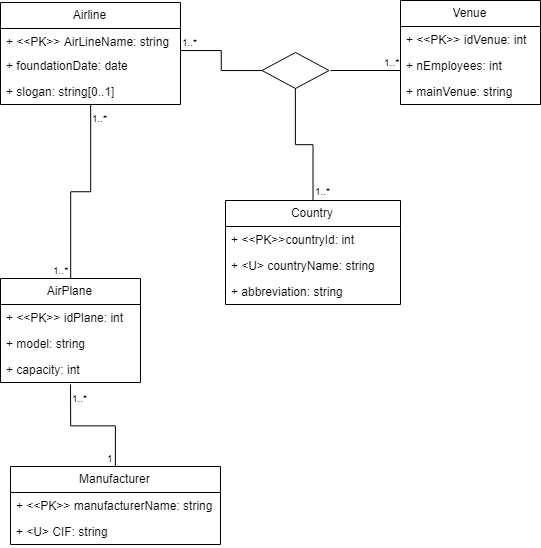

The diagram above was exported from draw.io. Its source (the exported page's mxGraphModel, read from the mxfile embedded in the PNG):
<mxGraphModel dx="1181" dy="633" grid="1" gridSize="10" guides="1" tooltips="1" connect="1" arrows="1" fold="1" page="1" pageScale="1" pageWidth="827" pageHeight="1169" math="0" shadow="0">
  <root>
    <mxCell id="Fgce03OZkbuKBO7UP3wZ-0" />
    <mxCell id="Fgce03OZkbuKBO7UP3wZ-1" parent="Fgce03OZkbuKBO7UP3wZ-0" />
    <mxCell id="qlasz91D4VG540PUqMrt-0" value="Airline" style="swimlane;fontStyle=0;childLayout=stackLayout;horizontal=1;startSize=26;fillColor=none;horizontalStack=0;resizeParent=1;resizeParentMax=0;resizeLast=0;collapsible=1;marginBottom=0;" parent="Fgce03OZkbuKBO7UP3wZ-1" vertex="1">
      <mxGeometry x="110" y="166" width="180" height="102" as="geometry" />
    </mxCell>
    <mxCell id="qlasz91D4VG540PUqMrt-1" value="+ &lt;&lt;PK&gt;&gt; AirLineName: string" style="text;strokeColor=none;fillColor=none;align=left;verticalAlign=top;spacingLeft=4;spacingRight=4;overflow=hidden;rotatable=0;points=[[0,0.5],[1,0.5]];portConstraint=eastwest;" parent="qlasz91D4VG540PUqMrt-0" vertex="1">
      <mxGeometry y="26" width="180" height="24" as="geometry" />
    </mxCell>
    <mxCell id="qlasz91D4VG540PUqMrt-2" value="+ foundationDate: date" style="text;strokeColor=none;fillColor=none;align=left;verticalAlign=top;spacingLeft=4;spacingRight=4;overflow=hidden;rotatable=0;points=[[0,0.5],[1,0.5]];portConstraint=eastwest;" parent="qlasz91D4VG540PUqMrt-0" vertex="1">
      <mxGeometry y="50" width="180" height="26" as="geometry" />
    </mxCell>
    <mxCell id="qlasz91D4VG540PUqMrt-3" value="+ slogan: string[0..1]" style="text;strokeColor=none;fillColor=none;align=left;verticalAlign=top;spacingLeft=4;spacingRight=4;overflow=hidden;rotatable=0;points=[[0,0.5],[1,0.5]];portConstraint=eastwest;" parent="qlasz91D4VG540PUqMrt-0" vertex="1">
      <mxGeometry y="76" width="180" height="26" as="geometry" />
    </mxCell>
    <mxCell id="nY74cHDCgRXHFXjZ6Ygy-0" value="Venue" style="swimlane;fontStyle=0;childLayout=stackLayout;horizontal=1;startSize=26;fillColor=none;horizontalStack=0;resizeParent=1;resizeParentMax=0;resizeLast=0;collapsible=1;marginBottom=0;" parent="Fgce03OZkbuKBO7UP3wZ-1" vertex="1">
      <mxGeometry x="510" y="164" width="140" height="104" as="geometry" />
    </mxCell>
    <mxCell id="nY74cHDCgRXHFXjZ6Ygy-1" value="+ &lt;&lt;PK&gt;&gt; idVenue: int" style="text;strokeColor=none;fillColor=none;align=left;verticalAlign=top;spacingLeft=4;spacingRight=4;overflow=hidden;rotatable=0;points=[[0,0.5],[1,0.5]];portConstraint=eastwest;" parent="nY74cHDCgRXHFXjZ6Ygy-0" vertex="1">
      <mxGeometry y="26" width="140" height="26" as="geometry" />
    </mxCell>
    <mxCell id="nY74cHDCgRXHFXjZ6Ygy-2" value="+ nEmployees: int" style="text;strokeColor=none;fillColor=none;align=left;verticalAlign=top;spacingLeft=4;spacingRight=4;overflow=hidden;rotatable=0;points=[[0,0.5],[1,0.5]];portConstraint=eastwest;" parent="nY74cHDCgRXHFXjZ6Ygy-0" vertex="1">
      <mxGeometry y="52" width="140" height="26" as="geometry" />
    </mxCell>
    <mxCell id="nY74cHDCgRXHFXjZ6Ygy-3" value="+ mainVenue: string" style="text;strokeColor=none;fillColor=none;align=left;verticalAlign=top;spacingLeft=4;spacingRight=4;overflow=hidden;rotatable=0;points=[[0,0.5],[1,0.5]];portConstraint=eastwest;" parent="nY74cHDCgRXHFXjZ6Ygy-0" vertex="1">
      <mxGeometry y="78" width="140" height="26" as="geometry" />
    </mxCell>
    <mxCell id="nY74cHDCgRXHFXjZ6Ygy-4" value="Country" style="swimlane;fontStyle=0;childLayout=stackLayout;horizontal=1;startSize=26;fillColor=none;horizontalStack=0;resizeParent=1;resizeParentMax=0;resizeLast=0;collapsible=1;marginBottom=0;" parent="Fgce03OZkbuKBO7UP3wZ-1" vertex="1">
      <mxGeometry x="335" y="364" width="175" height="104" as="geometry" />
    </mxCell>
    <mxCell id="nY74cHDCgRXHFXjZ6Ygy-5" value="+ &lt;&lt;PK&gt;&gt;countryId: int" style="text;strokeColor=none;fillColor=none;align=left;verticalAlign=top;spacingLeft=4;spacingRight=4;overflow=hidden;rotatable=0;points=[[0,0.5],[1,0.5]];portConstraint=eastwest;" parent="nY74cHDCgRXHFXjZ6Ygy-4" vertex="1">
      <mxGeometry y="26" width="175" height="26" as="geometry" />
    </mxCell>
    <mxCell id="nY74cHDCgRXHFXjZ6Ygy-6" value="+ &lt;U&gt; countryName: string" style="text;strokeColor=none;fillColor=none;align=left;verticalAlign=top;spacingLeft=4;spacingRight=4;overflow=hidden;rotatable=0;points=[[0,0.5],[1,0.5]];portConstraint=eastwest;" parent="nY74cHDCgRXHFXjZ6Ygy-4" vertex="1">
      <mxGeometry y="52" width="175" height="26" as="geometry" />
    </mxCell>
    <mxCell id="nY74cHDCgRXHFXjZ6Ygy-7" value="+ abbreviation: string" style="text;strokeColor=none;fillColor=none;align=left;verticalAlign=top;spacingLeft=4;spacingRight=4;overflow=hidden;rotatable=0;points=[[0,0.5],[1,0.5]];portConstraint=eastwest;" parent="nY74cHDCgRXHFXjZ6Ygy-4" vertex="1">
      <mxGeometry y="78" width="175" height="26" as="geometry" />
    </mxCell>
    <mxCell id="ihCnEZfmU9PSHt9iuBf8-0" value="" style="rhombus;whiteSpace=wrap;html=1;" parent="Fgce03OZkbuKBO7UP3wZ-1" vertex="1">
      <mxGeometry x="371.5" y="216" width="67" height="36" as="geometry" />
    </mxCell>
    <mxCell id="ihCnEZfmU9PSHt9iuBf8-1" value="" style="endArrow=none;html=1;edgeStyle=orthogonalEdgeStyle;exitX=1;exitY=-0.077;exitDx=0;exitDy=0;exitPerimeter=0;entryX=0;entryY=0.5;entryDx=0;entryDy=0;strokeColor=#000000;rounded=0;" parent="Fgce03OZkbuKBO7UP3wZ-1" source="qlasz91D4VG540PUqMrt-2" target="ihCnEZfmU9PSHt9iuBf8-0" edge="1">
      <mxGeometry relative="1" as="geometry">
        <mxPoint x="360" y="174" as="sourcePoint" />
        <mxPoint x="520" y="174" as="targetPoint" />
      </mxGeometry>
    </mxCell>
    <mxCell id="ihCnEZfmU9PSHt9iuBf8-2" value="1..*" style="resizable=0;html=1;align=left;verticalAlign=bottom;labelBackgroundColor=#ffffff;fontSize=10;" parent="ihCnEZfmU9PSHt9iuBf8-1" connectable="0" vertex="1">
      <mxGeometry x="-1" relative="1" as="geometry" />
    </mxCell>
    <mxCell id="ihCnEZfmU9PSHt9iuBf8-4" value="" style="endArrow=none;html=1;edgeStyle=orthogonalEdgeStyle;strokeColor=#000000;" parent="Fgce03OZkbuKBO7UP3wZ-1" edge="1">
      <mxGeometry relative="1" as="geometry">
        <mxPoint x="440" y="234" as="sourcePoint" />
        <mxPoint x="510" y="234" as="targetPoint" />
      </mxGeometry>
    </mxCell>
    <mxCell id="ihCnEZfmU9PSHt9iuBf8-6" value="1..*" style="resizable=0;html=1;align=right;verticalAlign=bottom;labelBackgroundColor=#ffffff;fontSize=10;" parent="ihCnEZfmU9PSHt9iuBf8-4" connectable="0" vertex="1">
      <mxGeometry x="1" relative="1" as="geometry" />
    </mxCell>
    <mxCell id="ihCnEZfmU9PSHt9iuBf8-7" value="" style="endArrow=none;html=1;edgeStyle=orthogonalEdgeStyle;strokeColor=#000000;exitX=0.5;exitY=0;exitDx=0;exitDy=0;entryX=0.5;entryY=1;entryDx=0;entryDy=0;rounded=0;" parent="Fgce03OZkbuKBO7UP3wZ-1" source="nY74cHDCgRXHFXjZ6Ygy-4" target="ihCnEZfmU9PSHt9iuBf8-0" edge="1">
      <mxGeometry relative="1" as="geometry">
        <mxPoint x="470" y="364" as="sourcePoint" />
        <mxPoint x="630" y="364" as="targetPoint" />
      </mxGeometry>
    </mxCell>
    <mxCell id="ihCnEZfmU9PSHt9iuBf8-8" value="1..*" style="resizable=0;html=1;align=left;verticalAlign=bottom;labelBackgroundColor=#ffffff;fontSize=10;" parent="ihCnEZfmU9PSHt9iuBf8-7" connectable="0" vertex="1">
      <mxGeometry x="-1" relative="1" as="geometry" />
    </mxCell>
    <mxCell id="ihCnEZfmU9PSHt9iuBf8-11" value="AirPlane" style="swimlane;fontStyle=0;childLayout=stackLayout;horizontal=1;startSize=26;fillColor=none;horizontalStack=0;resizeParent=1;resizeParentMax=0;resizeLast=0;collapsible=1;marginBottom=0;" parent="Fgce03OZkbuKBO7UP3wZ-1" vertex="1">
      <mxGeometry x="110" y="442" width="140" height="104" as="geometry" />
    </mxCell>
    <mxCell id="ihCnEZfmU9PSHt9iuBf8-12" value="+ &lt;&lt;PK&gt;&gt; idPlane: int" style="text;strokeColor=none;fillColor=none;align=left;verticalAlign=top;spacingLeft=4;spacingRight=4;overflow=hidden;rotatable=0;points=[[0,0.5],[1,0.5]];portConstraint=eastwest;" parent="ihCnEZfmU9PSHt9iuBf8-11" vertex="1">
      <mxGeometry y="26" width="140" height="26" as="geometry" />
    </mxCell>
    <mxCell id="ihCnEZfmU9PSHt9iuBf8-13" value="+ model: string" style="text;strokeColor=none;fillColor=none;align=left;verticalAlign=top;spacingLeft=4;spacingRight=4;overflow=hidden;rotatable=0;points=[[0,0.5],[1,0.5]];portConstraint=eastwest;" parent="ihCnEZfmU9PSHt9iuBf8-11" vertex="1">
      <mxGeometry y="52" width="140" height="26" as="geometry" />
    </mxCell>
    <mxCell id="ihCnEZfmU9PSHt9iuBf8-14" value="+ capacity: int" style="text;strokeColor=none;fillColor=none;align=left;verticalAlign=top;spacingLeft=4;spacingRight=4;overflow=hidden;rotatable=0;points=[[0,0.5],[1,0.5]];portConstraint=eastwest;" parent="ihCnEZfmU9PSHt9iuBf8-11" vertex="1">
      <mxGeometry y="78" width="140" height="26" as="geometry" />
    </mxCell>
    <mxCell id="ihCnEZfmU9PSHt9iuBf8-15" value="" style="endArrow=none;html=1;edgeStyle=orthogonalEdgeStyle;strokeColor=#000000;exitX=0.5;exitY=1;exitDx=0;exitDy=0;entryX=0.5;entryY=0;entryDx=0;entryDy=0;rounded=0;" parent="Fgce03OZkbuKBO7UP3wZ-1" source="qlasz91D4VG540PUqMrt-0" target="ihCnEZfmU9PSHt9iuBf8-11" edge="1">
      <mxGeometry relative="1" as="geometry">
        <mxPoint x="170" y="290" as="sourcePoint" />
        <mxPoint x="330" y="290" as="targetPoint" />
      </mxGeometry>
    </mxCell>
    <mxCell id="ihCnEZfmU9PSHt9iuBf8-16" value="1..*" style="resizable=0;html=1;align=left;verticalAlign=bottom;labelBackgroundColor=#ffffff;fontSize=10;" parent="ihCnEZfmU9PSHt9iuBf8-15" connectable="0" vertex="1">
      <mxGeometry x="-1" relative="1" as="geometry">
        <mxPoint y="22" as="offset" />
      </mxGeometry>
    </mxCell>
    <mxCell id="ihCnEZfmU9PSHt9iuBf8-17" value="1..*" style="resizable=0;html=1;align=right;verticalAlign=bottom;labelBackgroundColor=#ffffff;fontSize=10;" parent="ihCnEZfmU9PSHt9iuBf8-15" connectable="0" vertex="1">
      <mxGeometry x="1" relative="1" as="geometry" />
    </mxCell>
    <mxCell id="ihCnEZfmU9PSHt9iuBf8-19" value="Manufacturer" style="swimlane;fontStyle=0;childLayout=stackLayout;horizontal=1;startSize=26;fillColor=none;horizontalStack=0;resizeParent=1;resizeParentMax=0;resizeLast=0;collapsible=1;marginBottom=0;" parent="Fgce03OZkbuKBO7UP3wZ-1" vertex="1">
      <mxGeometry x="120" y="630" width="210" height="78" as="geometry" />
    </mxCell>
    <mxCell id="ihCnEZfmU9PSHt9iuBf8-20" value="+ &lt;&lt;PK&gt;&gt; manufacturerName: string" style="text;strokeColor=none;fillColor=none;align=left;verticalAlign=top;spacingLeft=4;spacingRight=4;overflow=hidden;rotatable=0;points=[[0,0.5],[1,0.5]];portConstraint=eastwest;" parent="ihCnEZfmU9PSHt9iuBf8-19" vertex="1">
      <mxGeometry y="26" width="210" height="26" as="geometry" />
    </mxCell>
    <mxCell id="ihCnEZfmU9PSHt9iuBf8-21" value="+ &lt;U&gt; CIF: string" style="text;strokeColor=none;fillColor=none;align=left;verticalAlign=top;spacingLeft=4;spacingRight=4;overflow=hidden;rotatable=0;points=[[0,0.5],[1,0.5]];portConstraint=eastwest;" parent="ihCnEZfmU9PSHt9iuBf8-19" vertex="1">
      <mxGeometry y="52" width="210" height="26" as="geometry" />
    </mxCell>
    <mxCell id="ihCnEZfmU9PSHt9iuBf8-23" value="" style="endArrow=none;html=1;edgeStyle=orthogonalEdgeStyle;strokeColor=#000000;entryX=0.5;entryY=0;entryDx=0;entryDy=0;rounded=0;" parent="Fgce03OZkbuKBO7UP3wZ-1" target="ihCnEZfmU9PSHt9iuBf8-19" edge="1">
      <mxGeometry relative="1" as="geometry">
        <mxPoint x="180" y="548" as="sourcePoint" />
        <mxPoint x="380" y="570" as="targetPoint" />
      </mxGeometry>
    </mxCell>
    <mxCell id="ihCnEZfmU9PSHt9iuBf8-24" value="1..*" style="resizable=0;html=1;align=left;verticalAlign=bottom;labelBackgroundColor=#ffffff;fontSize=10;" parent="ihCnEZfmU9PSHt9iuBf8-23" connectable="0" vertex="1">
      <mxGeometry x="-1" relative="1" as="geometry">
        <mxPoint y="22" as="offset" />
      </mxGeometry>
    </mxCell>
    <mxCell id="ihCnEZfmU9PSHt9iuBf8-25" value="1" style="resizable=0;html=1;align=right;verticalAlign=bottom;labelBackgroundColor=#ffffff;fontSize=10;" parent="ihCnEZfmU9PSHt9iuBf8-23" connectable="0" vertex="1">
      <mxGeometry x="1" relative="1" as="geometry" />
    </mxCell>
  </root>
</mxGraphModel>